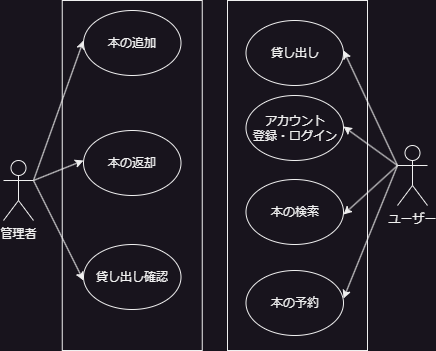

The diagram above was exported from draw.io. Its source (the exported page's mxGraphModel, read from the mxfile embedded in the PNG):
<mxGraphModel dx="1434" dy="844" grid="1" gridSize="10" guides="1" tooltips="1" connect="1" arrows="1" fold="1" page="1" pageScale="1" pageWidth="827" pageHeight="1169" math="0" shadow="0">
  <root>
    <mxCell id="0" />
    <mxCell id="1" parent="0" />
    <mxCell id="uNP0QgvYdAKdzqVuM2oN-15" value="" style="rounded=0;whiteSpace=wrap;html=1;" parent="1" vertex="1">
      <mxGeometry x="314" y="120" width="140" height="350" as="geometry" />
    </mxCell>
    <mxCell id="uNP0QgvYdAKdzqVuM2oN-9" value="" style="rounded=0;whiteSpace=wrap;html=1;" parent="1" vertex="1">
      <mxGeometry x="148.75" y="120" width="140" height="350" as="geometry" />
    </mxCell>
    <mxCell id="uNP0QgvYdAKdzqVuM2oN-1" value="管理者" style="shape=umlActor;verticalLabelPosition=bottom;verticalAlign=top;html=1;outlineConnect=0;" parent="1" vertex="1">
      <mxGeometry x="90" y="280" width="30" height="60" as="geometry" />
    </mxCell>
    <mxCell id="uNP0QgvYdAKdzqVuM2oN-2" value="ユーザー" style="shape=umlActor;verticalLabelPosition=bottom;verticalAlign=top;html=1;outlineConnect=0;" parent="1" vertex="1">
      <mxGeometry x="484" y="265" width="30" height="60" as="geometry" />
    </mxCell>
    <mxCell id="uNP0QgvYdAKdzqVuM2oN-19" value="" style="endArrow=classic;html=1;rounded=0;exitX=1;exitY=0.3333333333333333;exitDx=0;exitDy=0;exitPerimeter=0;entryX=0;entryY=0.5;entryDx=0;entryDy=0;" parent="1" source="uNP0QgvYdAKdzqVuM2oN-1" edge="1">
      <mxGeometry width="50" height="50" relative="1" as="geometry">
        <mxPoint x="290" y="310" as="sourcePoint" />
        <mxPoint x="170" y="160" as="targetPoint" />
      </mxGeometry>
    </mxCell>
    <mxCell id="uNP0QgvYdAKdzqVuM2oN-20" value="" style="endArrow=classic;html=1;rounded=0;exitX=1;exitY=0.3333333333333333;exitDx=0;exitDy=0;exitPerimeter=0;entryX=0;entryY=0.5;entryDx=0;entryDy=0;" parent="1" source="uNP0QgvYdAKdzqVuM2oN-1" edge="1">
      <mxGeometry width="50" height="50" relative="1" as="geometry">
        <mxPoint x="130" y="310" as="sourcePoint" />
        <mxPoint x="170" y="280" as="targetPoint" />
      </mxGeometry>
    </mxCell>
    <mxCell id="uNP0QgvYdAKdzqVuM2oN-21" value="" style="endArrow=classic;html=1;rounded=0;exitX=1;exitY=0.3333333333333333;exitDx=0;exitDy=0;exitPerimeter=0;entryX=0;entryY=0.5;entryDx=0;entryDy=0;" parent="1" source="uNP0QgvYdAKdzqVuM2oN-1" edge="1">
      <mxGeometry width="50" height="50" relative="1" as="geometry">
        <mxPoint x="140" y="320" as="sourcePoint" />
        <mxPoint x="170" y="400" as="targetPoint" />
      </mxGeometry>
    </mxCell>
    <mxCell id="uNP0QgvYdAKdzqVuM2oN-23" value="" style="endArrow=classic;html=1;rounded=0;exitX=0;exitY=0.3333333333333333;exitDx=0;exitDy=0;exitPerimeter=0;entryX=1;entryY=0.5;entryDx=0;entryDy=0;" parent="1" source="uNP0QgvYdAKdzqVuM2oN-2" edge="1">
      <mxGeometry width="50" height="50" relative="1" as="geometry">
        <mxPoint x="110" y="330" as="sourcePoint" />
        <mxPoint x="430" y="170" as="targetPoint" />
      </mxGeometry>
    </mxCell>
    <mxCell id="uNP0QgvYdAKdzqVuM2oN-24" value="" style="endArrow=classic;html=1;rounded=0;exitX=0;exitY=0.3333333333333333;exitDx=0;exitDy=0;exitPerimeter=0;entryX=1;entryY=0.5;entryDx=0;entryDy=0;" parent="1" source="uNP0QgvYdAKdzqVuM2oN-2" edge="1">
      <mxGeometry width="50" height="50" relative="1" as="geometry">
        <mxPoint x="120" y="340" as="sourcePoint" />
        <mxPoint x="430" y="246" as="targetPoint" />
      </mxGeometry>
    </mxCell>
    <mxCell id="uNP0QgvYdAKdzqVuM2oN-25" value="" style="endArrow=classic;html=1;rounded=0;exitX=0;exitY=0.3333333333333333;exitDx=0;exitDy=0;exitPerimeter=0;entryX=1;entryY=0.5;entryDx=0;entryDy=0;" parent="1" source="uNP0QgvYdAKdzqVuM2oN-2" edge="1">
      <mxGeometry width="50" height="50" relative="1" as="geometry">
        <mxPoint x="130" y="350" as="sourcePoint" />
        <mxPoint x="430" y="334" as="targetPoint" />
      </mxGeometry>
    </mxCell>
    <mxCell id="uNP0QgvYdAKdzqVuM2oN-27" value="" style="endArrow=classic;html=1;rounded=0;exitX=0;exitY=0.3333333333333333;exitDx=0;exitDy=0;exitPerimeter=0;entryX=1;entryY=0.5;entryDx=0;entryDy=0;" parent="1" source="uNP0QgvYdAKdzqVuM2oN-2" edge="1">
      <mxGeometry width="50" height="50" relative="1" as="geometry">
        <mxPoint x="140" y="360" as="sourcePoint" />
        <mxPoint x="430" y="418" as="targetPoint" />
      </mxGeometry>
    </mxCell>
    <mxCell id="f3tVxW78CL_NGfbMY-lH-1" value="本の追加" style="ellipse;whiteSpace=wrap;html=1;" vertex="1" parent="1">
      <mxGeometry x="170" y="130" width="97.5" height="65" as="geometry" />
    </mxCell>
    <mxCell id="f3tVxW78CL_NGfbMY-lH-2" value="本の返却" style="ellipse;whiteSpace=wrap;html=1;" vertex="1" parent="1">
      <mxGeometry x="170" y="250" width="97.5" height="65" as="geometry" />
    </mxCell>
    <mxCell id="f3tVxW78CL_NGfbMY-lH-3" value="貸し出し確認" style="ellipse;whiteSpace=wrap;html=1;" vertex="1" parent="1">
      <mxGeometry x="170" y="364" width="97.5" height="65" as="geometry" />
    </mxCell>
    <mxCell id="f3tVxW78CL_NGfbMY-lH-4" value="本の検索" style="ellipse;whiteSpace=wrap;html=1;" vertex="1" parent="1">
      <mxGeometry x="332.5" y="299" width="97.5" height="65" as="geometry" />
    </mxCell>
    <mxCell id="f3tVxW78CL_NGfbMY-lH-5" value="アカウント&lt;div&gt;登録・ログイン&lt;/div&gt;" style="ellipse;whiteSpace=wrap;html=1;" vertex="1" parent="1">
      <mxGeometry x="332.5" y="215" width="97.5" height="65" as="geometry" />
    </mxCell>
    <mxCell id="f3tVxW78CL_NGfbMY-lH-6" value="貸し出し" style="ellipse;whiteSpace=wrap;html=1;" vertex="1" parent="1">
      <mxGeometry x="332.5" y="140" width="97.5" height="65" as="geometry" />
    </mxCell>
    <mxCell id="f3tVxW78CL_NGfbMY-lH-7" value="本の予約" style="ellipse;whiteSpace=wrap;html=1;" vertex="1" parent="1">
      <mxGeometry x="332.5" y="390" width="97.5" height="65" as="geometry" />
    </mxCell>
  </root>
</mxGraphModel>